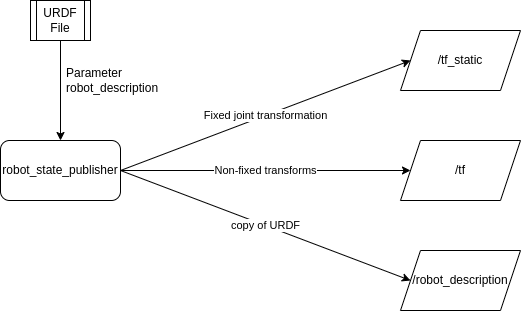

The diagram above was exported from draw.io. Its source (the exported page's mxGraphModel, read from the mxfile embedded in the PNG):
<mxGraphModel dx="463" dy="354" grid="1" gridSize="10" guides="1" tooltips="1" connect="1" arrows="1" fold="1" page="1" pageScale="1" pageWidth="1169" pageHeight="827" math="0" shadow="0">
  <root>
    <mxCell id="0" />
    <mxCell id="1" parent="0" />
    <mxCell id="11" value="Non-fixed transforms" style="edgeStyle=none;html=1;entryX=0;entryY=0.5;entryDx=0;entryDy=0;" edge="1" parent="1" source="2" target="4">
      <mxGeometry relative="1" as="geometry">
        <mxPoint x="290" y="220" as="targetPoint" />
      </mxGeometry>
    </mxCell>
    <mxCell id="12" value="Fixed joint transformation" style="edgeStyle=none;html=1;exitX=1;exitY=0.5;exitDx=0;exitDy=0;entryX=0;entryY=0.5;entryDx=0;entryDy=0;" edge="1" parent="1" source="2" target="3">
      <mxGeometry relative="1" as="geometry" />
    </mxCell>
    <mxCell id="13" value="copy of URDF" style="edgeStyle=none;html=1;exitX=1;exitY=0.5;exitDx=0;exitDy=0;entryX=0;entryY=0.5;entryDx=0;entryDy=0;" edge="1" parent="1" source="2" target="5">
      <mxGeometry relative="1" as="geometry" />
    </mxCell>
    <mxCell id="2" value="robot_state_publisher" style="rounded=1;whiteSpace=wrap;html=1;" vertex="1" parent="1">
      <mxGeometry x="70" y="190" width="120" height="60" as="geometry" />
    </mxCell>
    <mxCell id="3" value="/tf_static" style="shape=parallelogram;perimeter=parallelogramPerimeter;whiteSpace=wrap;html=1;fixedSize=1;" vertex="1" parent="1">
      <mxGeometry x="470" y="80" width="120" height="60" as="geometry" />
    </mxCell>
    <mxCell id="4" value="/tf" style="shape=parallelogram;perimeter=parallelogramPerimeter;whiteSpace=wrap;html=1;fixedSize=1;" vertex="1" parent="1">
      <mxGeometry x="470" y="190" width="120" height="60" as="geometry" />
    </mxCell>
    <mxCell id="5" value="/robot_description" style="shape=parallelogram;perimeter=parallelogramPerimeter;whiteSpace=wrap;html=1;fixedSize=1;" vertex="1" parent="1">
      <mxGeometry x="470" y="300" width="120" height="60" as="geometry" />
    </mxCell>
    <mxCell id="7" value="" style="edgeStyle=none;html=1;" edge="1" parent="1" source="6" target="2">
      <mxGeometry relative="1" as="geometry" />
    </mxCell>
    <mxCell id="6" value="URDF File" style="shape=process;whiteSpace=wrap;html=1;backgroundOutline=1;" vertex="1" parent="1">
      <mxGeometry x="100" y="50" width="60" height="40" as="geometry" />
    </mxCell>
    <mxCell id="8" value="Parameter&lt;br&gt;robot_description" style="text;html=1;strokeColor=none;fillColor=none;align=left;verticalAlign=middle;whiteSpace=wrap;rounded=0;" vertex="1" parent="1">
      <mxGeometry x="134" y="115" width="60" height="30" as="geometry" />
    </mxCell>
  </root>
</mxGraphModel>